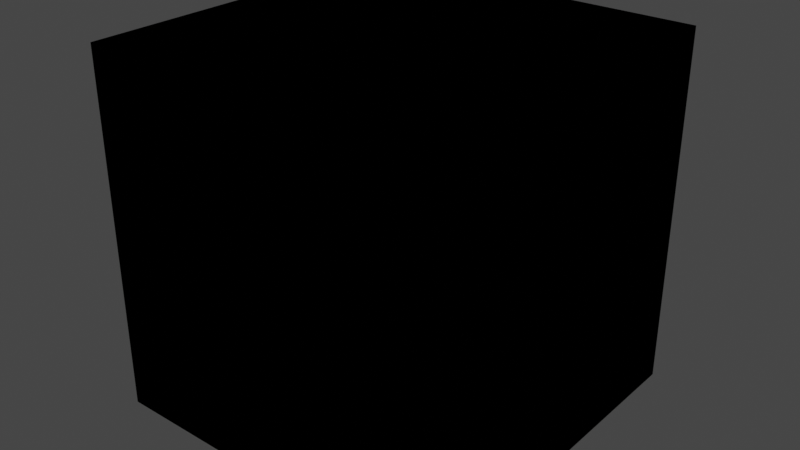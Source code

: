 # Source: panel.blend  (saved by Blender 3.5.10; exported with 4.5.12 LTS)
import bpy
from mathutils import Matrix  # noqa: F401  (used for matrix-valued properties, if any)

bpy.ops.wm.read_factory_settings(use_empty=True)
scene = bpy.context.scene
scene.name = 'Scene'

# ---- collections
col_collection = bpy.data.collections.new('Collection'); scene.collection.children.link(col_collection)

# ---- materials (node trees are filled in below, after node groups)
mat_face = bpy.data.materials.new('Face')
mat_face.use_transparent_shadow = False
mat_edge = bpy.data.materials.new('Edge')
mat_edge.use_transparent_shadow = False

# ---- material node trees
mat_face.use_nodes = True; mat_face.node_tree.nodes.clear()
_N = mat_face.node_tree.nodes; _L = mat_face.node_tree.links
n0 = _N.new('ShaderNodeOutputMaterial'); n0.name = 'Material Output'; n0.location = (300, 300)
n1 = _N.new('ShaderNodeTexCoord'); n1.name = 'Texture Coordinate'; n1.location = (-180, 300)
n2 = _N.new('ShaderNodeBackground'); n2.name = 'Background'; n2.location = (140, 300)
n3 = _N.new('ShaderNodeTexWhiteNoise'); n3.name = 'White Noise Texture'; n3.location = (-20, 300)
n3.noise_dimensions = '2D'
_L.new(n2.outputs[0], n0.inputs[0])
_L.new(n1.outputs[2], n3.inputs[0])
_L.new(n3.outputs[0], n2.inputs[0])
n0.is_active_output = True
mat_edge.use_nodes = True; mat_edge.node_tree.nodes.clear()
_N = mat_edge.node_tree.nodes; _L = mat_edge.node_tree.links
n0 = _N.new('ShaderNodeOutputMaterial'); n0.name = 'Material Output'; n0.location = (300, 300)
n1 = _N.new('ShaderNodeBackground'); n1.name = 'Background'; n1.location = (10, 300)
n1.inputs[0].default_value = (0.0, 0.0, 0.0, 1.0)
_L.new(n1.outputs[0], n0.inputs[0])
n0.is_active_output = True

# ---- world
world_world = bpy.data.worlds.new('World'); scene.world = world_world
world_world.use_nodes = True; world_world.node_tree.nodes.clear()
_N = world_world.node_tree.nodes; _L = world_world.node_tree.links
n0 = _N.new('ShaderNodeOutputWorld'); n0.name = 'World Output'; n0.location = (300, 300)
n1 = _N.new('ShaderNodeBackground'); n1.name = 'Background'; n1.location = (10, 300)
n1.inputs[0].default_value = (0.05088, 0.05088, 0.05088, 1.0)
_L.new(n1.outputs[0], n0.inputs[0])
n0.is_active_output = True
world_world.color = (0.05088, 0.05088, 0.05088)
world_world.use_sun_shadow = False
world_world.sun_shadow_jitter_overblur = 0.0

# ---- meshes
me_cube = bpy.data.meshes.new('Cube')
me_cube.from_pydata([(0.5, 0.5, -0.5), (0.5, 0.5, 0.5), (-0.5, 0.5, -0.5), (-0.5, 0.5, 0.5)], [], [(2, 3, 1, 0)])
_uv = me_cube.uv_layers.new(name='UVMap')
_uv.uv.foreach_set('vector', [1.0, 0.0, 1.0, 1.0, 0.0, 1.0, 0.0, 0.0])
me_cube.materials.append(mat_face)
me_cube.update()
me_cube_001 = bpy.data.meshes.new('Cube.001')
me_cube_001.from_pydata([(0.5, 0.5, -0.5), (0.5, 0.5, 0.5), (0.5, -0.5, -0.5), (0.5, -0.5, 0.5), (-0.5, 0.5, -0.5), (-0.5, 0.5, 0.5), (-0.5, -0.5, -0.5), (-0.5, -0.5, 0.5)], [], [(0, 1, 3, 2), (2, 3, 7, 6), (6, 7, 5, 4), (2, 6, 4, 0), (7, 3, 1, 5)])
_uv = me_cube_001.uv_layers.new(name='UVMap')
_uv.uv.foreach_set('vector', [0.0, 0.0, 0.0, 1.0, 0.0, 1.0, 0.0, 0.0, 0.0, 0.0, 0.0, 1.0, 1.0, 1.0, 1.0, 0.0, 1.0, 0.0, 1.0, 1.0, 1.0, 1.0, 1.0, 0.0, 0.0, 0.0, 1.0, 0.0, 1.0, 0.0, 0.0, 0.0, 1.0, 1.0, 0.0, 1.0, 0.0, 1.0, 1.0, 1.0])
me_cube_001.materials.append(mat_edge)
me_cube_001.update()

# ---- objects
ob_face = bpy.data.objects.new('Face', me_cube)
ob_edge = bpy.data.objects.new('Edge', me_cube_001)

# ---- transforms, parenting, visibility, modifiers, constraints
ob_face.location = (0.0, 0.0, 0.0)
ob_edge.location = (0.0, 0.0, 0.0)

# ---- collection membership
col_collection.objects.link(ob_face)
col_collection.objects.link(ob_edge)

# ---- scene / render settings (as saved in the file)
scene.frame_start = 1; scene.frame_end = 250; scene.frame_set(30)
scene.render.engine = 'BLENDER_EEVEE_NEXT'
scene.cycles.use_denoising = False
scene.cycles.sampling_pattern = 'TABULATED_SOBOL'
scene.cycles.use_light_tree = False
scene.view_settings.view_transform = 'Filmic'
bpy.context.view_layer.update()

# ---- added for rendering (the .blend has no active camera and no usable light): camera, sun
cam_auto = bpy.data.cameras.new('AutoCamera')
cam_auto.lens = 50.0
cam_auto.sensor_width = 36.0
cam_auto.clip_end = 1000.0
ob_auto_camera = bpy.data.objects.new('AutoCamera', cam_auto)
scene.collection.objects.link(ob_auto_camera)
ob_auto_camera.location = (1.60254, -1.92304, 1.28203)
ob_auto_camera.rotation_euler = (1.09748, -7.21219e-08, 0.694738)
scene.camera = ob_auto_camera
light_auto_sun = bpy.data.lights.new('AutoSun', 'SUN')
light_auto_sun.energy = 3.0
light_auto_sun.angle = 0.0523599
ob_auto_sun = bpy.data.objects.new('AutoSun', light_auto_sun)
scene.collection.objects.link(ob_auto_sun)
ob_auto_sun.rotation_euler = (0.872665, 0.174533, 0.523599)
bpy.context.view_layer.update()
